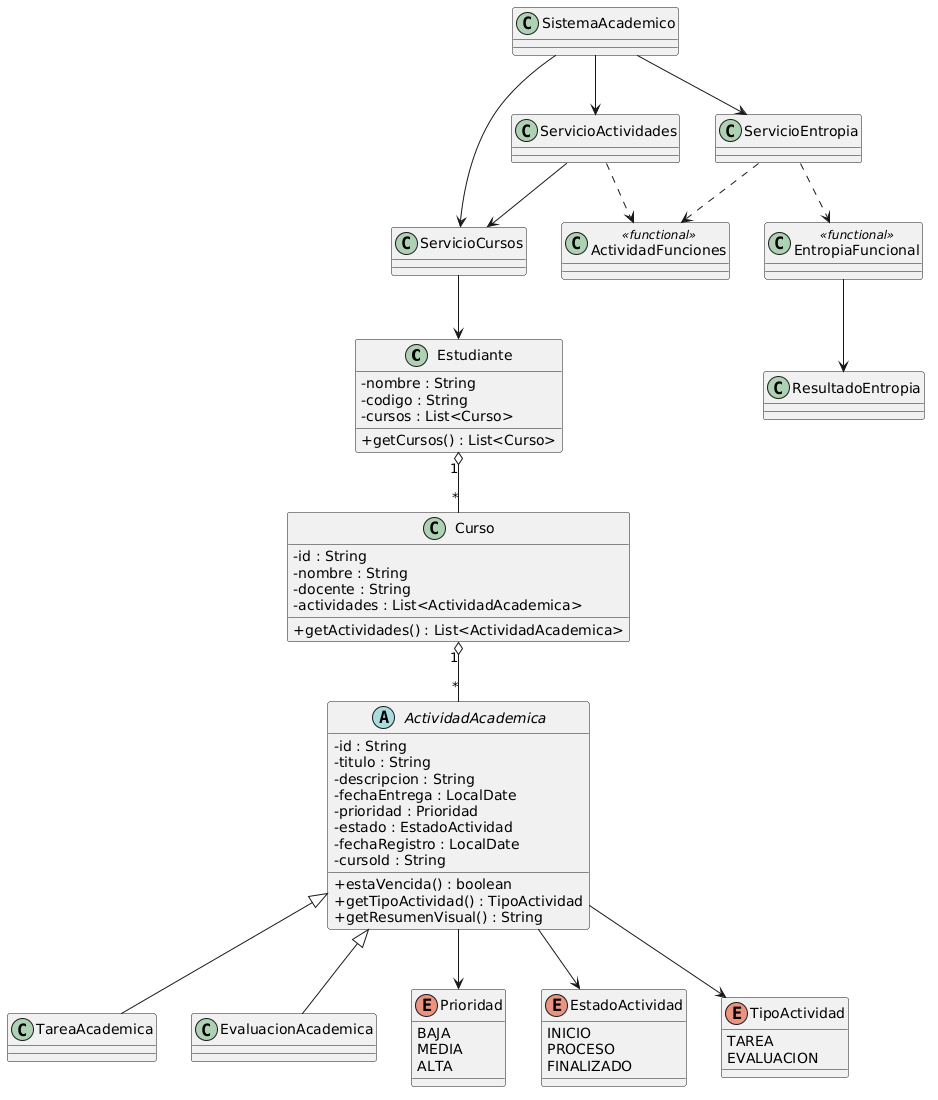

The diagram above was rendered by PlantUML. Its source (embedded in the PNG):
@startuml
skinparam classAttributeIconSize 0

class Estudiante {
  - nombre : String
  - codigo : String
  - cursos : List<Curso>
  + getCursos() : List<Curso>
}

class Curso {
  - id : String
  - nombre : String
  - docente : String
  - actividades : List<ActividadAcademica>
  + getActividades() : List<ActividadAcademica>
}

abstract class ActividadAcademica {
  - id : String
  - titulo : String
  - descripcion : String
  - fechaEntrega : LocalDate
  - prioridad : Prioridad
  - estado : EstadoActividad
  - fechaRegistro : LocalDate
  - cursoId : String
  + estaVencida() : boolean
  + getTipoActividad() : TipoActividad
  + getResumenVisual() : String
}

class TareaAcademica
class EvaluacionAcademica
class SistemaAcademico
class ServicioCursos
class ServicioActividades
class ServicioEntropia
class ActividadFunciones <<functional>>
class EntropiaFuncional <<functional>>
class ResultadoEntropia

enum Prioridad {
  BAJA
  MEDIA
  ALTA
}

enum EstadoActividad {
  INICIO
  PROCESO
  FINALIZADO
}

enum TipoActividad {
  TAREA
  EVALUACION
}

Estudiante "1" o-- "*" Curso
Curso "1" o-- "*" ActividadAcademica
ActividadAcademica <|-- TareaAcademica
ActividadAcademica <|-- EvaluacionAcademica
ActividadAcademica --> Prioridad
ActividadAcademica --> EstadoActividad
ActividadAcademica --> TipoActividad

SistemaAcademico --> ServicioCursos
SistemaAcademico --> ServicioActividades
SistemaAcademico --> ServicioEntropia
ServicioCursos --> Estudiante
ServicioActividades --> ServicioCursos
ServicioActividades ..> ActividadFunciones
ServicioEntropia ..> ActividadFunciones
ServicioEntropia ..> EntropiaFuncional
EntropiaFuncional --> ResultadoEntropia
@enduml